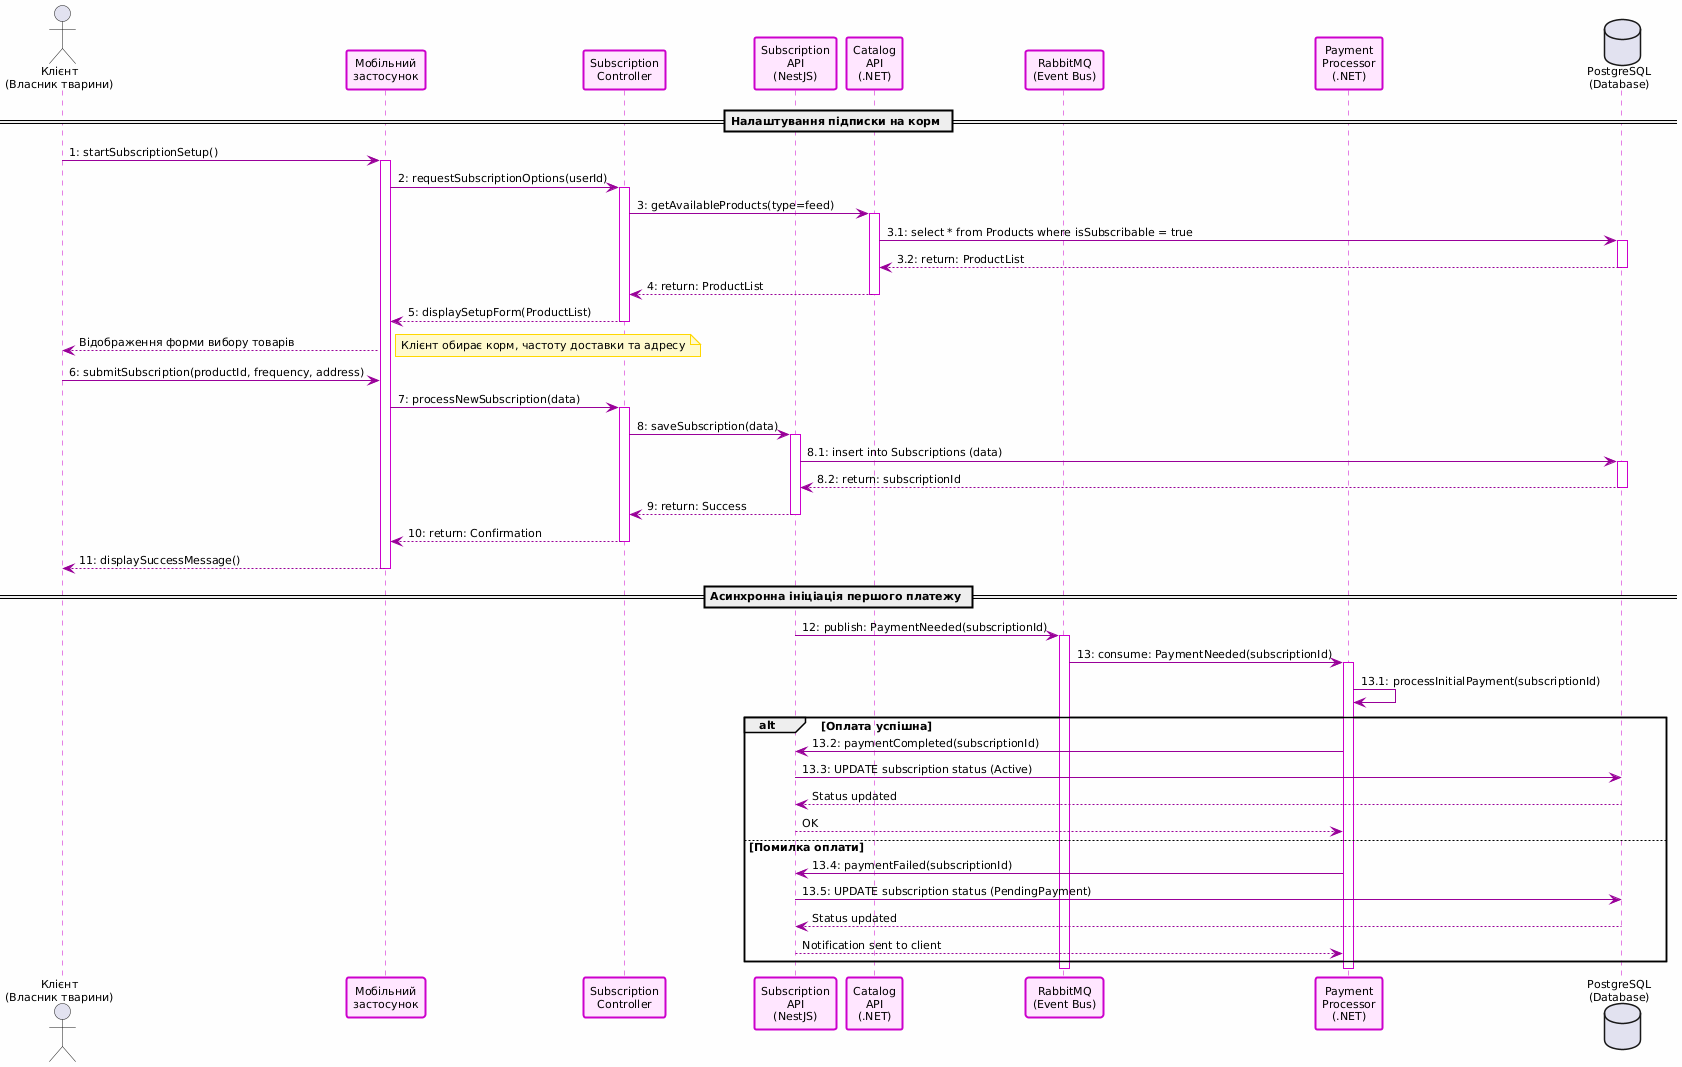

The diagram above was rendered by PlantUML. Its source (embedded in the PNG):
@startuml
' Global settings
skinparam backgroundColor #FEFEFE
skinparam defaultFontSize 11
skinparam defaultFontName Arial

' Sequence diagrams are vertical by default

' Common styling for participants
skinparam participant {
    BackgroundColor White
    BorderColor Black
    BorderThickness 2
}

' Common styling for notes
skinparam note {
    BackgroundColor #FFFACD
    BorderColor #FFD700
    BorderThickness 1
}

' SEQUENCE_THEME styling
skinparam sequenceParticipant {
    BackgroundColor #FFE6FF
    BorderColor #CC00CC
}
skinparam sequenceLifeLine {
    BorderColor #CC00CC
}
skinparam sequenceArrow {
    Color #990099
}

actor "Клієнт\n(Власник тварини)" as Client
participant "Мобільний\nзастосунок" as MobileApp
participant "Subscription\nController" as Controller
participant "Subscription\nAPI\n(NestJS)" as SubscriptionApi
participant "Catalog\nAPI\n(.NET)" as CatalogApi
participant "RabbitMQ\n(Event Bus)" as RabbitMQ
participant "Payment\nProcessor\n(.NET)" as PaymentProcessor
database "PostgreSQL\n(Database)" as DB

== Налаштування підписки на корм ==

Client -> MobileApp: 1: startSubscriptionSetup()
activate MobileApp

MobileApp -> Controller: 2: requestSubscriptionOptions(userId)
activate Controller

Controller -> CatalogApi: 3: getAvailableProducts(type=feed)
activate CatalogApi

CatalogApi -> DB: 3.1: select * from Products where isSubscribable = true
activate DB
DB --> CatalogApi: 3.2: return: ProductList
deactivate DB

CatalogApi --> Controller: 4: return: ProductList
deactivate CatalogApi

Controller --> MobileApp: 5: displaySetupForm(ProductList)
deactivate Controller

MobileApp --> Client: Відображення форми вибору товарів
note right: Клієнт обирає корм, частоту доставки та адресу

Client -> MobileApp: 6: submitSubscription(productId, frequency, address)
MobileApp -> Controller: 7: processNewSubscription(data)
activate Controller

Controller -> SubscriptionApi: 8: saveSubscription(data)
activate SubscriptionApi

SubscriptionApi -> DB: 8.1: insert into Subscriptions (data)
activate DB
DB --> SubscriptionApi: 8.2: return: subscriptionId
deactivate DB

SubscriptionApi --> Controller: 9: return: Success
deactivate SubscriptionApi

Controller --> MobileApp: 10: return: Confirmation
deactivate Controller

MobileApp --> Client: 11: displaySuccessMessage()
deactivate MobileApp

== Асинхронна ініціація першого платежу ==

SubscriptionApi -> RabbitMQ: 12: publish: PaymentNeeded(subscriptionId)
activate RabbitMQ

RabbitMQ -> PaymentProcessor: 13: consume: PaymentNeeded(subscriptionId)
activate PaymentProcessor

PaymentProcessor -> PaymentProcessor: 13.1: processInitialPayment(subscriptionId)

alt Оплата успішна
    PaymentProcessor -> SubscriptionApi: 13.2: paymentCompleted(subscriptionId)
    SubscriptionApi -> DB: 13.3: UPDATE subscription status (Active)
    DB --> SubscriptionApi: Status updated
    SubscriptionApi --> PaymentProcessor: OK
else Помилка оплати
    PaymentProcessor -> SubscriptionApi: 13.4: paymentFailed(subscriptionId)
    SubscriptionApi -> DB: 13.5: UPDATE subscription status (PendingPayment)
    DB --> SubscriptionApi: Status updated
    SubscriptionApi --> PaymentProcessor: Notification sent to client
end

deactivate PaymentProcessor
deactivate RabbitMQ
@enduml